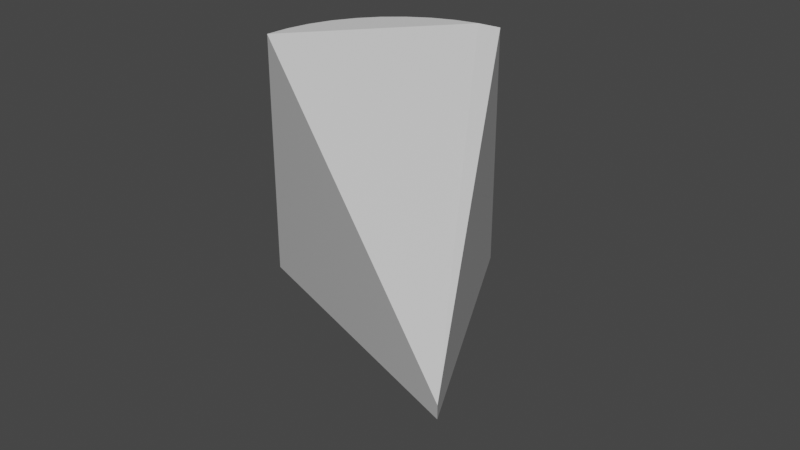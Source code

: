 # Source: Field_of_View.blend  (saved by Blender 2.80.75; exported with 4.5.12 LTS)
import bpy
from mathutils import Matrix  # noqa: F401  (used for matrix-valued properties, if any)

bpy.ops.wm.read_factory_settings(use_empty=True)
scene = bpy.context.scene
scene.name = 'Scene'

# ---- collections
col_collection = bpy.data.collections.new('Collection'); scene.collection.children.link(col_collection)

# ---- materials (node trees are filled in below, after node groups)
mat_material = bpy.data.materials.new('Material')
mat_material.alpha_threshold = 0.0
mat_material.use_transparent_shadow = False
mat_material.line_color = (0.0, 0.0, 0.0, 1.0)

# ---- material node trees
mat_material.use_nodes = True; mat_material.node_tree.nodes.clear()
_N = mat_material.node_tree.nodes; _L = mat_material.node_tree.links
n0 = _N.new('ShaderNodeOutputMaterial'); n0.name = 'Material Output'; n0.location = (300, 300)
n1 = _N.new('ShaderNodeBsdfPrincipled'); n1.name = 'Principled BSDF'; n1.location = (10, 300)
n1.distribution = 'GGX'
n1.subsurface_method = 'BURLEY'
n1.inputs[2].default_value = 0.4
n1.inputs[3].default_value = 1.45
n1.inputs[27].default_value = (0.0, 0.0, 0.0, 1.0)
n1.inputs[28].default_value = 1.0
_L.new(n1.outputs[0], n0.inputs[0])
n0.is_active_output = True

# ---- world
world_world = bpy.data.worlds.new('World'); scene.world = world_world
world_world.use_nodes = True; world_world.node_tree.nodes.clear()
_N = world_world.node_tree.nodes; _L = world_world.node_tree.links
n0 = _N.new('ShaderNodeOutputWorld'); n0.name = 'World Output'; n0.location = (300, 300)
n1 = _N.new('ShaderNodeBackground'); n1.name = 'Background'; n1.location = (10, 300)
n1.inputs[0].default_value = (0.05088, 0.05088, 0.05088, 1.0)
_L.new(n1.outputs[0], n0.inputs[0])
n0.is_active_output = True
world_world.color = (0.05088, 0.05088, 0.05088)
world_world.use_sun_shadow = False
world_world.sun_shadow_jitter_overblur = 0.0

# ---- meshes
me_cube = bpy.data.meshes.new('Cube')
me_cube.from_pydata([(-7.978, 13.51, 6.426), (-7.978, 13.51, -2.426), (0.0, 0.0, 2.2), (0.0, 0.0, 1.8), (-13.51, 7.978, 6.426), (-13.51, 7.978, -2.426), (-7.978, 13.51, 6.426), (-13.51, 7.978, 6.426), (-8.844, 13.44, 6.426), (-9.688, 13.24, 6.426), (-10.49, 12.91, 6.426), (-11.23, 12.45, 6.426), (-11.89, 11.89, 6.426), (-12.45, 11.23, 6.426), (-12.91, 10.49, 6.426), (-13.24, 9.688, 6.426), (-13.44, 8.844, 6.426), (-13.51, 7.978, -2.426), (-7.978, 13.51, -2.426), (-13.44, 8.844, -2.426), (-13.24, 9.688, -2.426), (-12.91, 10.49, -2.426), (-12.45, 11.23, -2.426), (-11.89, 11.89, -2.426), (-11.23, 12.45, -2.426), (-10.49, 12.91, -2.426), (-9.688, 13.24, -2.426), (-8.844, 13.44, -2.426)], [], [(17, 19, 20, 21, 22, 23, 24, 25, 26, 27, 18, 1, 3, 5), (3, 2, 4, 5), (0, 6, 8, 9, 10, 11, 12, 13, 14, 15, 16, 7, 4, 2), (1, 0, 2, 3), (5, 4, 7, 17), (6, 18, 27, 8), (8, 27, 26, 9), (9, 26, 25, 10), (10, 25, 24, 11), (11, 24, 23, 12), (12, 23, 22, 13), (13, 22, 21, 14), (14, 21, 20, 15), (15, 20, 19, 16), (16, 19, 17, 7), (18, 6, 0, 1)])
_uv = me_cube.uv_layers.new(name='UVMap')
_uv.uv.foreach_set('vector', [0.375, 1.0, 0.3769, 0.9597, 0.3827, 0.9182, 0.393, 0.8773, 0.409, 0.8393, 0.4324, 0.8074, 0.4643, 0.784, 0.5023, 0.768, 0.5432, 0.7577, 0.5847, 0.7519, 0.625, 0.75, 0.625, 0.75, 0.625, 1.0, 0.375, 1.0, 0.375, 0.25, 0.625, 0.25, 0.625, 0.5, 0.375, 0.5, 0.375, 0.0, 0.375, 0.0, 0.4153, 0.001857, 0.4568, 0.007684, 0.4977, 0.01804, 0.5357, 0.034, 0.5676, 0.05743, 0.591, 0.08931, 0.607, 0.1273, 0.6173, 0.1682, 0.6231, 0.2097, 0.625, 0.25, 0.625, 0.25, 0.375, 0.25, 0.125, 0.5, 0.375, 0.5, 0.375, 0.75, 0.125, 0.75, 0.375, 0.5, 0.625, 0.5, 0.625, 0.5, 0.375, 0.5, 0.875, 0.75, 0.625, 0.75, 0.625, 0.7109, 0.875, 0.7109, 0.875, 0.7109, 0.625, 0.7109, 0.625, 0.6727, 0.875, 0.6727, 0.875, 0.6727, 0.625, 0.6727, 0.625, 0.6365, 0.875, 0.6365, 0.875, 0.6365, 0.625, 0.6365, 0.625, 0.6031, 0.875, 0.6031, 0.875, 0.6031, 0.625, 0.6031, 0.625, 0.5, 0.875, 0.5, 0.625, 0.75, 0.375, 0.75, 0.375, 0.6469, 0.625, 0.6469, 0.625, 0.6469, 0.375, 0.6469, 0.375, 0.6135, 0.625, 0.6135, 0.625, 0.6135, 0.375, 0.6135, 0.375, 0.5773, 0.625, 0.5773, 0.625, 0.5773, 0.375, 0.5773, 0.375, 0.5391, 0.625, 0.5391, 0.625, 0.5391, 0.375, 0.5391, 0.375, 0.5, 0.625, 0.5, 0.625, 0.75, 0.875, 0.75, 0.875, 0.75, 0.625, 0.75])
me_cube.materials.append(mat_material)
me_cube.use_remesh_preserve_volume = False
me_cube.use_remesh_preserve_attributes = False
me_cube.use_mirror_vertex_groups = False
me_cube.update()

# ---- objects
ob_cube = bpy.data.objects.new('Cube', me_cube)

# ---- transforms, parenting, visibility, modifiers, constraints
ob_cube.location = (0.0, 0.0, 0.0)
ob_cube.lock_rotations_4d = False
ob_cube.empty_display_type = 'ARROWS'
ob_cube.lineart.crease_threshold = 0.0

# ---- collection membership
col_collection.objects.link(ob_cube)

# ---- scene / render settings (as saved in the file)
scene.frame_start = 1; scene.frame_end = 250; scene.frame_set(1)
scene.render.engine = 'BLENDER_EEVEE_NEXT'
scene.cycles.use_denoising = False
scene.cycles.samples = 128
scene.cycles.sampling_pattern = 'TABULATED_SOBOL'
scene.cycles.use_adaptive_sampling = False
scene.cycles.use_light_tree = False
scene.view_settings.view_transform = 'Filmic'
bpy.context.view_layer.update()

# ---- added for rendering (the .blend has no active camera and no usable light): camera, sun
cam_auto = bpy.data.cameras.new('AutoCamera')
cam_auto.lens = 50.0
cam_auto.sensor_width = 36.0
cam_auto.clip_end = 1000.0
ob_auto_camera = bpy.data.objects.new('AutoCamera', cam_auto)
scene.collection.objects.link(ob_auto_camera)
ob_auto_camera.location = (12.7279, -16.6246, 17.5867)
ob_auto_camera.rotation_euler = (1.09748, -7.21219e-08, 0.694738)
scene.camera = ob_auto_camera
light_auto_sun = bpy.data.lights.new('AutoSun', 'SUN')
light_auto_sun.energy = 3.0
light_auto_sun.angle = 0.0523599
ob_auto_sun = bpy.data.objects.new('AutoSun', light_auto_sun)
scene.collection.objects.link(ob_auto_sun)
ob_auto_sun.rotation_euler = (0.872665, 0.174533, 0.523599)
bpy.context.view_layer.update()
